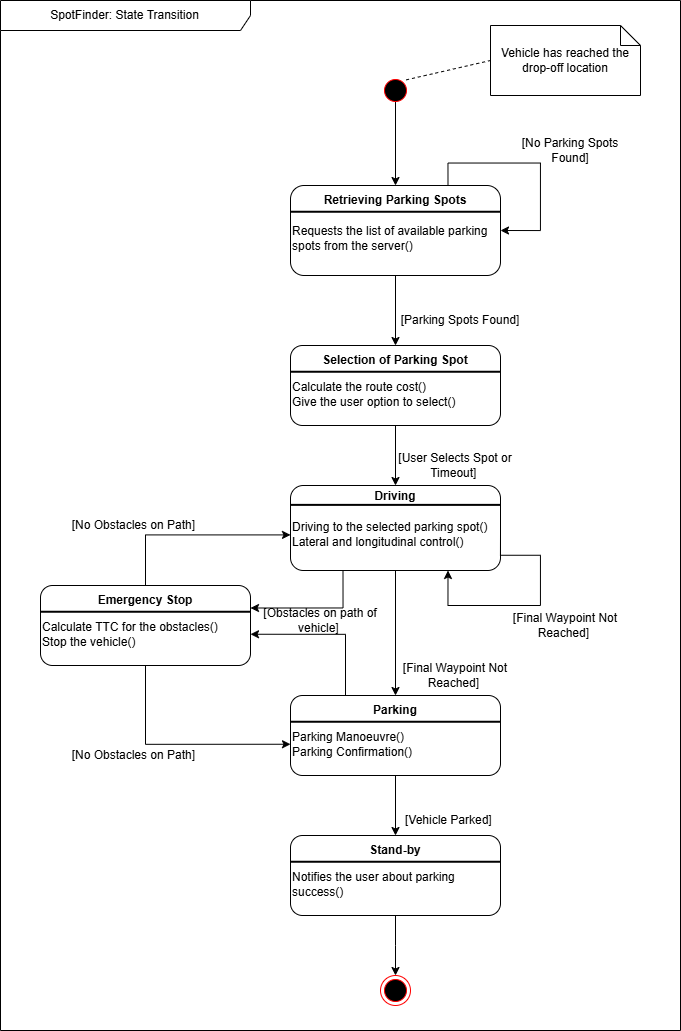

The diagram above was exported from draw.io. Its source (the exported page's mxGraphModel, read from the mxfile embedded in the PNG):
<mxGraphModel dx="1179" dy="726" grid="1" gridSize="5" guides="1" tooltips="1" connect="1" arrows="1" fold="1" page="1" pageScale="1" pageWidth="850" pageHeight="1100" math="0" shadow="0">
  <root>
    <mxCell id="0" />
    <mxCell id="1" parent="0" />
    <mxCell id="IVtbGLscPJv7AVLv_iVb-3" style="edgeStyle=orthogonalEdgeStyle;rounded=0;orthogonalLoop=1;jettySize=auto;html=1;exitX=0.5;exitY=0.833;exitDx=0;exitDy=0;entryX=0.5;entryY=0;entryDx=0;entryDy=0;exitPerimeter=0;" parent="1" source="Wof1UiIWDH5UBJzOTrzt-1" target="Wof1UiIWDH5UBJzOTrzt-9" edge="1">
      <mxGeometry relative="1" as="geometry" />
    </mxCell>
    <mxCell id="Wof1UiIWDH5UBJzOTrzt-1" value="" style="ellipse;html=1;shape=startState;fillColor=#000000;strokeColor=#ff0000;" parent="1" vertex="1">
      <mxGeometry x="460" y="130" width="30" height="30" as="geometry" />
    </mxCell>
    <mxCell id="IVtbGLscPJv7AVLv_iVb-2" value="" style="group" parent="1" connectable="0" vertex="1">
      <mxGeometry x="370" y="240" width="210" height="90" as="geometry" />
    </mxCell>
    <mxCell id="Wof1UiIWDH5UBJzOTrzt-7" value="" style="rounded=1;whiteSpace=wrap;html=1;" parent="IVtbGLscPJv7AVLv_iVb-2" vertex="1">
      <mxGeometry width="210" height="90" as="geometry" />
    </mxCell>
    <mxCell id="Wof1UiIWDH5UBJzOTrzt-8" value="" style="line;strokeWidth=2;html=1;" parent="IVtbGLscPJv7AVLv_iVb-2" vertex="1">
      <mxGeometry y="22.5" width="210" height="7.500000000000001" as="geometry" />
    </mxCell>
    <mxCell id="IVtbGLscPJv7AVLv_iVb-6" style="edgeStyle=orthogonalEdgeStyle;rounded=0;orthogonalLoop=1;jettySize=auto;html=1;exitX=0.75;exitY=0;exitDx=0;exitDy=0;" parent="IVtbGLscPJv7AVLv_iVb-2" source="Wof1UiIWDH5UBJzOTrzt-9" edge="1">
      <mxGeometry relative="1" as="geometry">
        <mxPoint x="210" y="45" as="targetPoint" />
        <Array as="points">
          <mxPoint x="158" y="-22.5" />
          <mxPoint x="250" y="-22.5" />
          <mxPoint x="250" y="45" />
        </Array>
      </mxGeometry>
    </mxCell>
    <mxCell id="Wof1UiIWDH5UBJzOTrzt-9" value="&lt;b&gt;Retrieving Parking Spots&lt;/b&gt;" style="text;html=1;strokeColor=none;fillColor=none;align=center;verticalAlign=middle;whiteSpace=wrap;rounded=0;" parent="IVtbGLscPJv7AVLv_iVb-2" vertex="1">
      <mxGeometry width="210" height="30.000000000000004" as="geometry" />
    </mxCell>
    <mxCell id="IVtbGLscPJv7AVLv_iVb-1" value="Requests the list of available parking spots from the server()" style="text;html=1;strokeColor=none;fillColor=none;align=left;verticalAlign=middle;whiteSpace=wrap;rounded=0;" parent="IVtbGLscPJv7AVLv_iVb-2" vertex="1">
      <mxGeometry y="30.000000000000004" width="210" height="45" as="geometry" />
    </mxCell>
    <mxCell id="IVtbGLscPJv7AVLv_iVb-4" value="" style="endArrow=none;dashed=1;html=1;rounded=0;exitX=1;exitY=0;exitDx=0;exitDy=0;entryX=0;entryY=0.5;entryDx=0;entryDy=0;entryPerimeter=0;" parent="1" source="Wof1UiIWDH5UBJzOTrzt-1" target="IVtbGLscPJv7AVLv_iVb-5" edge="1">
      <mxGeometry width="50" height="50" relative="1" as="geometry">
        <mxPoint x="490" y="130" as="sourcePoint" />
        <mxPoint x="550" y="110" as="targetPoint" />
      </mxGeometry>
    </mxCell>
    <mxCell id="IVtbGLscPJv7AVLv_iVb-5" value="Vehicle has reached the drop-off location" style="shape=note;size=20;whiteSpace=wrap;html=1;" parent="1" vertex="1">
      <mxGeometry x="570" y="80" width="150" height="70" as="geometry" />
    </mxCell>
    <mxCell id="IVtbGLscPJv7AVLv_iVb-7" value="[No Parking Spots Found]" style="text;html=1;strokeColor=none;fillColor=none;align=center;verticalAlign=middle;whiteSpace=wrap;rounded=0;" parent="1" vertex="1">
      <mxGeometry x="600" y="180" width="100" height="50" as="geometry" />
    </mxCell>
    <mxCell id="IVtbGLscPJv7AVLv_iVb-8" value="" style="group" parent="1" connectable="0" vertex="1">
      <mxGeometry x="370" y="400" width="210" height="90" as="geometry" />
    </mxCell>
    <mxCell id="IVtbGLscPJv7AVLv_iVb-9" value="" style="rounded=1;whiteSpace=wrap;html=1;" parent="IVtbGLscPJv7AVLv_iVb-8" vertex="1">
      <mxGeometry width="210" height="80" as="geometry" />
    </mxCell>
    <mxCell id="IVtbGLscPJv7AVLv_iVb-10" value="" style="line;strokeWidth=2;html=1;" parent="IVtbGLscPJv7AVLv_iVb-8" vertex="1">
      <mxGeometry y="22.5" width="210" height="7.5" as="geometry" />
    </mxCell>
    <mxCell id="IVtbGLscPJv7AVLv_iVb-12" value="&lt;b&gt;Selection of Parking Spot&lt;/b&gt;" style="text;html=1;strokeColor=none;fillColor=none;align=center;verticalAlign=middle;whiteSpace=wrap;rounded=0;" parent="IVtbGLscPJv7AVLv_iVb-8" vertex="1">
      <mxGeometry width="210" height="30" as="geometry" />
    </mxCell>
    <mxCell id="IVtbGLscPJv7AVLv_iVb-13" value="Calculate the route cost()&lt;br&gt;Give the user option to select()" style="text;html=1;strokeColor=none;fillColor=none;align=left;verticalAlign=middle;whiteSpace=wrap;rounded=0;" parent="IVtbGLscPJv7AVLv_iVb-8" vertex="1">
      <mxGeometry y="30" width="210" height="37.5" as="geometry" />
    </mxCell>
    <mxCell id="IVtbGLscPJv7AVLv_iVb-16" value="[Parking Spots Found]" style="text;html=1;strokeColor=none;fillColor=none;align=center;verticalAlign=middle;whiteSpace=wrap;rounded=0;" parent="1" vertex="1">
      <mxGeometry x="470" y="350" width="140" height="50" as="geometry" />
    </mxCell>
    <mxCell id="IVtbGLscPJv7AVLv_iVb-24" value="" style="group" parent="1" connectable="0" vertex="1">
      <mxGeometry x="370" y="540" width="210" height="105" as="geometry" />
    </mxCell>
    <mxCell id="IVtbGLscPJv7AVLv_iVb-25" value="" style="rounded=1;whiteSpace=wrap;html=1;" parent="IVtbGLscPJv7AVLv_iVb-24" vertex="1">
      <mxGeometry width="210" height="85" as="geometry" />
    </mxCell>
    <mxCell id="IVtbGLscPJv7AVLv_iVb-26" value="" style="line;strokeWidth=2;html=1;" parent="IVtbGLscPJv7AVLv_iVb-24" vertex="1">
      <mxGeometry y="15.000000000000002" width="210" height="8.750000000000002" as="geometry" />
    </mxCell>
    <mxCell id="IVtbGLscPJv7AVLv_iVb-27" value="&lt;b&gt;Driving&lt;/b&gt;" style="text;html=1;strokeColor=none;fillColor=none;align=center;verticalAlign=middle;whiteSpace=wrap;rounded=0;" parent="IVtbGLscPJv7AVLv_iVb-24" vertex="1">
      <mxGeometry y="3.7500000000000004" width="210" height="15.000000000000002" as="geometry" />
    </mxCell>
    <mxCell id="IVtbGLscPJv7AVLv_iVb-29" value="Driving to the selected parking spot()&lt;br&gt;Lateral and longitudinal control()" style="text;html=1;strokeColor=none;fillColor=none;align=left;verticalAlign=middle;whiteSpace=wrap;rounded=0;" parent="IVtbGLscPJv7AVLv_iVb-24" vertex="1">
      <mxGeometry y="23.754210526315795" width="210" height="51.317368421052635" as="geometry" />
    </mxCell>
    <mxCell id="IVtbGLscPJv7AVLv_iVb-30" style="edgeStyle=orthogonalEdgeStyle;rounded=0;orthogonalLoop=1;jettySize=auto;html=1;entryX=0.75;entryY=1;entryDx=0;entryDy=0;exitX=1;exitY=0.5;exitDx=0;exitDy=0;" parent="IVtbGLscPJv7AVLv_iVb-24" source="IVtbGLscPJv7AVLv_iVb-29" target="IVtbGLscPJv7AVLv_iVb-25" edge="1">
      <mxGeometry relative="1" as="geometry">
        <Array as="points">
          <mxPoint x="210" y="69.75" />
          <mxPoint x="250" y="69.75" />
          <mxPoint x="250" y="120.00000000000001" />
          <mxPoint x="157" y="120.00000000000001" />
        </Array>
      </mxGeometry>
    </mxCell>
    <mxCell id="IVtbGLscPJv7AVLv_iVb-32" value="[User Selects Spot or Timeout]&amp;nbsp;" style="text;html=1;strokeColor=none;fillColor=none;align=center;verticalAlign=middle;whiteSpace=wrap;rounded=0;" parent="1" vertex="1">
      <mxGeometry x="465" y="495" width="140" height="50" as="geometry" />
    </mxCell>
    <mxCell id="IVtbGLscPJv7AVLv_iVb-33" value="[Final Waypoint Not Reached]&amp;nbsp;" style="text;html=1;strokeColor=none;fillColor=none;align=center;verticalAlign=middle;whiteSpace=wrap;rounded=0;" parent="1" vertex="1">
      <mxGeometry x="575" y="655" width="140" height="50" as="geometry" />
    </mxCell>
    <mxCell id="IVtbGLscPJv7AVLv_iVb-34" style="edgeStyle=orthogonalEdgeStyle;rounded=0;orthogonalLoop=1;jettySize=auto;html=1;entryX=0.5;entryY=0;entryDx=0;entryDy=0;" parent="1" source="Wof1UiIWDH5UBJzOTrzt-7" target="IVtbGLscPJv7AVLv_iVb-12" edge="1">
      <mxGeometry relative="1" as="geometry" />
    </mxCell>
    <mxCell id="IVtbGLscPJv7AVLv_iVb-35" style="edgeStyle=orthogonalEdgeStyle;rounded=0;orthogonalLoop=1;jettySize=auto;html=1;exitX=0.5;exitY=1;exitDx=0;exitDy=0;entryX=0.5;entryY=0;entryDx=0;entryDy=0;" parent="1" source="IVtbGLscPJv7AVLv_iVb-9" target="IVtbGLscPJv7AVLv_iVb-25" edge="1">
      <mxGeometry relative="1" as="geometry">
        <mxPoint x="475" y="545" as="targetPoint" />
      </mxGeometry>
    </mxCell>
    <mxCell id="IVtbGLscPJv7AVLv_iVb-40" value="" style="group" parent="1" connectable="0" vertex="1">
      <mxGeometry x="370" y="750" width="210" height="90" as="geometry" />
    </mxCell>
    <mxCell id="IVtbGLscPJv7AVLv_iVb-41" value="" style="rounded=1;whiteSpace=wrap;html=1;" parent="IVtbGLscPJv7AVLv_iVb-40" vertex="1">
      <mxGeometry width="210" height="80" as="geometry" />
    </mxCell>
    <mxCell id="IVtbGLscPJv7AVLv_iVb-42" value="" style="line;strokeWidth=2;html=1;" parent="IVtbGLscPJv7AVLv_iVb-40" vertex="1">
      <mxGeometry y="22.5" width="210" height="7.5" as="geometry" />
    </mxCell>
    <mxCell id="IVtbGLscPJv7AVLv_iVb-43" value="&lt;b&gt;Parking&lt;/b&gt;" style="text;html=1;strokeColor=none;fillColor=none;align=center;verticalAlign=middle;whiteSpace=wrap;rounded=0;" parent="IVtbGLscPJv7AVLv_iVb-40" vertex="1">
      <mxGeometry width="210" height="30" as="geometry" />
    </mxCell>
    <mxCell id="IVtbGLscPJv7AVLv_iVb-44" value="Parking Manoeuvre()&lt;div&gt;Parking Confirmation()&lt;/div&gt;" style="text;html=1;strokeColor=none;fillColor=none;align=left;verticalAlign=middle;whiteSpace=wrap;rounded=0;" parent="IVtbGLscPJv7AVLv_iVb-40" vertex="1">
      <mxGeometry y="30" width="210" height="37.5" as="geometry" />
    </mxCell>
    <mxCell id="IVtbGLscPJv7AVLv_iVb-48" style="edgeStyle=orthogonalEdgeStyle;rounded=0;orthogonalLoop=1;jettySize=auto;html=1;entryX=0.5;entryY=0;entryDx=0;entryDy=0;exitX=0.5;exitY=1;exitDx=0;exitDy=0;" parent="1" source="IVtbGLscPJv7AVLv_iVb-25" target="IVtbGLscPJv7AVLv_iVb-43" edge="1">
      <mxGeometry relative="1" as="geometry">
        <mxPoint x="475" y="680" as="sourcePoint" />
      </mxGeometry>
    </mxCell>
    <mxCell id="IVtbGLscPJv7AVLv_iVb-49" value="[Final Waypoint Not Reached]&amp;nbsp;" style="text;html=1;strokeColor=none;fillColor=none;align=center;verticalAlign=middle;whiteSpace=wrap;rounded=0;" parent="1" vertex="1">
      <mxGeometry x="465" y="705" width="140" height="50" as="geometry" />
    </mxCell>
    <mxCell id="IVtbGLscPJv7AVLv_iVb-52" value="" style="group" parent="1" connectable="0" vertex="1">
      <mxGeometry x="370" y="890" width="210" height="90" as="geometry" />
    </mxCell>
    <mxCell id="IVtbGLscPJv7AVLv_iVb-58" style="edgeStyle=orthogonalEdgeStyle;rounded=0;orthogonalLoop=1;jettySize=auto;html=1;" parent="IVtbGLscPJv7AVLv_iVb-52" source="IVtbGLscPJv7AVLv_iVb-53" edge="1">
      <mxGeometry relative="1" as="geometry">
        <mxPoint x="105" y="140" as="targetPoint" />
      </mxGeometry>
    </mxCell>
    <mxCell id="IVtbGLscPJv7AVLv_iVb-53" value="" style="rounded=1;whiteSpace=wrap;html=1;" parent="IVtbGLscPJv7AVLv_iVb-52" vertex="1">
      <mxGeometry width="210" height="80" as="geometry" />
    </mxCell>
    <mxCell id="IVtbGLscPJv7AVLv_iVb-54" value="" style="line;strokeWidth=2;html=1;" parent="IVtbGLscPJv7AVLv_iVb-52" vertex="1">
      <mxGeometry y="22.5" width="210" height="7.5" as="geometry" />
    </mxCell>
    <mxCell id="IVtbGLscPJv7AVLv_iVb-55" value="&lt;b&gt;Stand-by&lt;/b&gt;" style="text;html=1;strokeColor=none;fillColor=none;align=center;verticalAlign=middle;whiteSpace=wrap;rounded=0;" parent="IVtbGLscPJv7AVLv_iVb-52" vertex="1">
      <mxGeometry width="210" height="30" as="geometry" />
    </mxCell>
    <mxCell id="IVtbGLscPJv7AVLv_iVb-56" value="Notifies the user about parking success()" style="text;html=1;strokeColor=none;fillColor=none;align=left;verticalAlign=middle;whiteSpace=wrap;rounded=0;" parent="IVtbGLscPJv7AVLv_iVb-52" vertex="1">
      <mxGeometry y="30" width="210" height="37.5" as="geometry" />
    </mxCell>
    <mxCell id="IVtbGLscPJv7AVLv_iVb-59" style="edgeStyle=orthogonalEdgeStyle;rounded=0;orthogonalLoop=1;jettySize=auto;html=1;entryX=0.5;entryY=0;entryDx=0;entryDy=0;" parent="1" source="IVtbGLscPJv7AVLv_iVb-41" target="IVtbGLscPJv7AVLv_iVb-55" edge="1">
      <mxGeometry relative="1" as="geometry" />
    </mxCell>
    <mxCell id="IVtbGLscPJv7AVLv_iVb-60" value="[Vehicle Parked]&amp;nbsp;" style="text;html=1;strokeColor=none;fillColor=none;align=center;verticalAlign=middle;whiteSpace=wrap;rounded=0;" parent="1" vertex="1">
      <mxGeometry x="460" y="850" width="140" height="50" as="geometry" />
    </mxCell>
    <mxCell id="IVtbGLscPJv7AVLv_iVb-61" value="" style="ellipse;html=1;shape=endState;fillColor=#000000;strokeColor=#ff0000;" parent="1" vertex="1">
      <mxGeometry x="460" y="1030" width="30" height="30" as="geometry" />
    </mxCell>
    <mxCell id="IVtbGLscPJv7AVLv_iVb-63" value="SpotFinder: State Transition" style="shape=umlFrame;whiteSpace=wrap;html=1;pointerEvents=0;width=250;height=30;" parent="1" vertex="1">
      <mxGeometry x="80" y="55" width="680" height="1030" as="geometry" />
    </mxCell>
    <mxCell id="HsNyUtZBbEF_gTJq4Fss-17" value="" style="group" parent="1" connectable="0" vertex="1">
      <mxGeometry x="120" y="640" width="210" height="90" as="geometry" />
    </mxCell>
    <mxCell id="HsNyUtZBbEF_gTJq4Fss-18" value="" style="rounded=1;whiteSpace=wrap;html=1;" parent="HsNyUtZBbEF_gTJq4Fss-17" vertex="1">
      <mxGeometry width="210" height="80" as="geometry" />
    </mxCell>
    <mxCell id="HsNyUtZBbEF_gTJq4Fss-19" value="" style="line;strokeWidth=2;html=1;" parent="HsNyUtZBbEF_gTJq4Fss-17" vertex="1">
      <mxGeometry y="22.5" width="210" height="7.5" as="geometry" />
    </mxCell>
    <mxCell id="HsNyUtZBbEF_gTJq4Fss-20" value="&lt;b&gt;Emergency Stop&lt;/b&gt;" style="text;html=1;strokeColor=none;fillColor=none;align=center;verticalAlign=middle;whiteSpace=wrap;rounded=0;" parent="HsNyUtZBbEF_gTJq4Fss-17" vertex="1">
      <mxGeometry width="210" height="30" as="geometry" />
    </mxCell>
    <mxCell id="HsNyUtZBbEF_gTJq4Fss-21" value="Calculate TTC for the obstacles()&lt;br&gt;Stop the vehicle()" style="text;html=1;strokeColor=none;fillColor=none;align=left;verticalAlign=middle;whiteSpace=wrap;rounded=0;" parent="HsNyUtZBbEF_gTJq4Fss-17" vertex="1">
      <mxGeometry y="30" width="210" height="37.5" as="geometry" />
    </mxCell>
    <mxCell id="HsNyUtZBbEF_gTJq4Fss-22" style="edgeStyle=orthogonalEdgeStyle;rounded=0;orthogonalLoop=1;jettySize=auto;html=1;entryX=1;entryY=0.75;entryDx=0;entryDy=0;exitX=0.25;exitY=1;exitDx=0;exitDy=0;" parent="1" source="IVtbGLscPJv7AVLv_iVb-25" target="HsNyUtZBbEF_gTJq4Fss-20" edge="1">
      <mxGeometry relative="1" as="geometry">
        <mxPoint x="428" y="685" as="sourcePoint" />
      </mxGeometry>
    </mxCell>
    <mxCell id="HsNyUtZBbEF_gTJq4Fss-23" style="edgeStyle=orthogonalEdgeStyle;rounded=0;orthogonalLoop=1;jettySize=auto;html=1;exitX=0.5;exitY=0;exitDx=0;exitDy=0;entryX=0;entryY=0.5;entryDx=0;entryDy=0;" parent="1" source="HsNyUtZBbEF_gTJq4Fss-20" target="IVtbGLscPJv7AVLv_iVb-29" edge="1">
      <mxGeometry relative="1" as="geometry">
        <mxPoint x="375" y="644" as="targetPoint" />
      </mxGeometry>
    </mxCell>
    <mxCell id="HsNyUtZBbEF_gTJq4Fss-24" style="edgeStyle=orthogonalEdgeStyle;rounded=0;orthogonalLoop=1;jettySize=auto;html=1;entryX=1;entryY=0.5;entryDx=0;entryDy=0;" parent="1" target="HsNyUtZBbEF_gTJq4Fss-21" edge="1">
      <mxGeometry relative="1" as="geometry">
        <mxPoint x="425" y="750" as="sourcePoint" />
        <Array as="points">
          <mxPoint x="425" y="689" />
        </Array>
      </mxGeometry>
    </mxCell>
    <mxCell id="HsNyUtZBbEF_gTJq4Fss-25" style="edgeStyle=orthogonalEdgeStyle;rounded=0;orthogonalLoop=1;jettySize=auto;html=1;entryX=0;entryY=0.5;entryDx=0;entryDy=0;exitX=0.5;exitY=1;exitDx=0;exitDy=0;" parent="1" source="HsNyUtZBbEF_gTJq4Fss-18" target="IVtbGLscPJv7AVLv_iVb-44" edge="1">
      <mxGeometry relative="1" as="geometry">
        <mxPoint x="375" y="822" as="targetPoint" />
      </mxGeometry>
    </mxCell>
    <mxCell id="HsNyUtZBbEF_gTJq4Fss-26" value="[Obstacles on path of vehicle]&amp;nbsp;" style="text;html=1;strokeColor=none;fillColor=none;align=center;verticalAlign=middle;whiteSpace=wrap;rounded=0;" parent="1" vertex="1">
      <mxGeometry x="330" y="650" width="140" height="50" as="geometry" />
    </mxCell>
    <mxCell id="HsNyUtZBbEF_gTJq4Fss-27" value="[No Obstacles on Path]&amp;nbsp;" style="text;html=1;strokeColor=none;fillColor=none;align=center;verticalAlign=middle;whiteSpace=wrap;rounded=0;" parent="1" vertex="1">
      <mxGeometry x="145" y="785" width="140" height="50" as="geometry" />
    </mxCell>
    <mxCell id="HsNyUtZBbEF_gTJq4Fss-28" value="[No Obstacles on Path]&amp;nbsp;" style="text;html=1;strokeColor=none;fillColor=none;align=center;verticalAlign=middle;whiteSpace=wrap;rounded=0;" parent="1" vertex="1">
      <mxGeometry x="145" y="555" width="140" height="50" as="geometry" />
    </mxCell>
  </root>
</mxGraphModel>